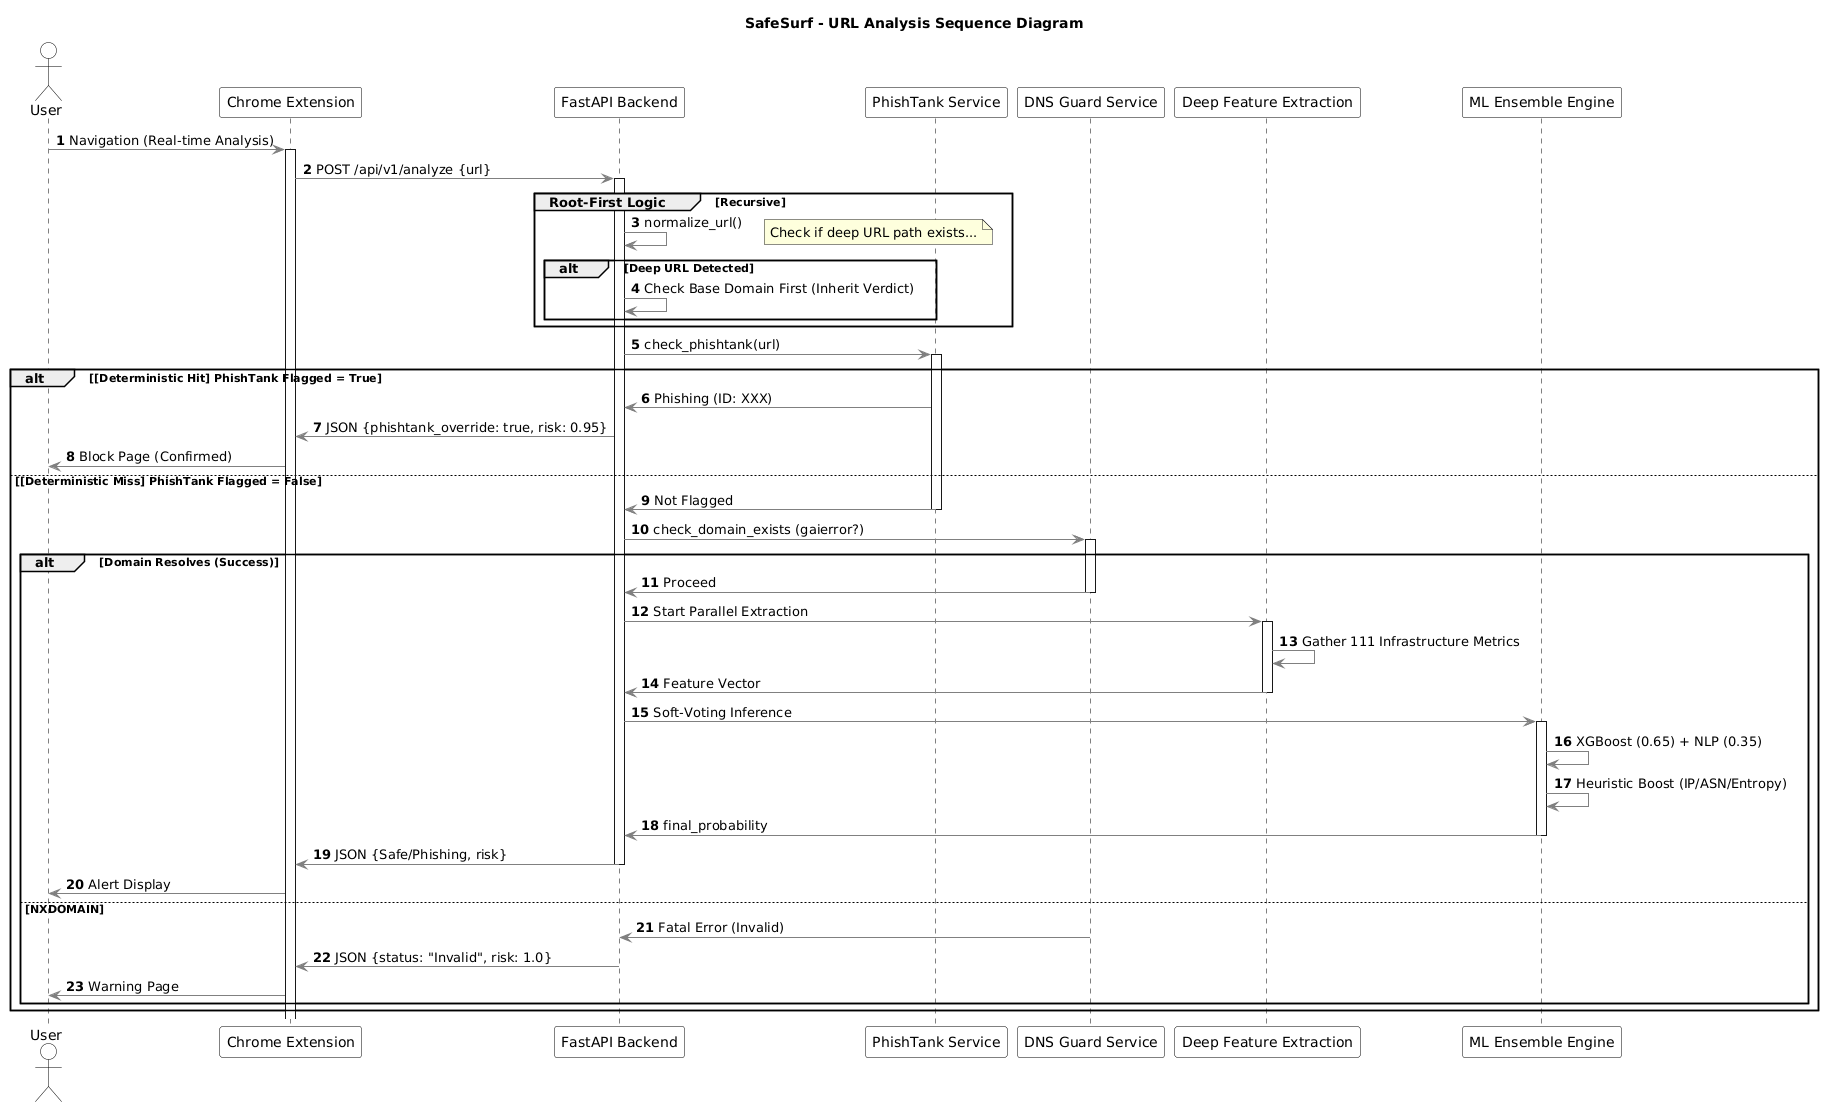

The diagram above was rendered by PlantUML. Its source (embedded in the PNG):
@startuml
title SafeSurf - URL Analysis Sequence Diagram
autonumber
skinparam shadowing false
skinparam sequence {
    ArrowColor gray
    ActorBorderColor black
    LifeLineBorderColor black
    ParticipantBorderColor black
    ParticipantBackgroundColor white
    ActorBackgroundColor white
}

actor "User" as User
participant "Chrome Extension" as Extension
participant "FastAPI Backend" as Backend
participant "PhishTank Service" as PhishTank
participant "DNS Guard Service" as DNS
participant "Deep Feature Extraction" as Features
participant "ML Ensemble Engine" as ML

User -> Extension: Navigation (Real-time Analysis)
activate Extension

Extension -> Backend: POST /api/v1/analyze {url}
activate Backend

group Root-First Logic [Recursive]
    Backend -> Backend: normalize_url()
    note right: Check if deep URL path exists...
    alt Deep URL Detected
        Backend -> Backend: Check Base Domain First (Inherit Verdict)
    end
end

Backend -> PhishTank: check_phishtank(url)
activate PhishTank
alt [Deterministic Hit] PhishTank Flagged = True
    PhishTank -> Backend: Phishing (ID: XXX)
    Backend -> Extension: JSON {phishtank_override: true, risk: 0.95}
    Extension -> User: Block Page (Confirmed)
else [Deterministic Miss] PhishTank Flagged = False
    PhishTank -> Backend: Not Flagged
    deactivate PhishTank
    
    Backend -> DNS: check_domain_exists (gaierror?)
    activate DNS
    alt Domain Resolves (Success)
        DNS -> Backend: Proceed
        deactivate DNS
        
        Backend -> Features: Start Parallel Extraction
        activate Features
        Features -> Features: Gather 111 Infrastructure Metrics
        Features -> Backend: Feature Vector
        deactivate Features
        
        Backend -> ML: Soft-Voting Inference
        activate ML
        ML -> ML: XGBoost (0.65) + NLP (0.35)
        ML -> ML: Heuristic Boost (IP/ASN/Entropy)
        ML -> Backend: final_probability
        deactivate ML
        
        Backend -> Extension: JSON {Safe/Phishing, risk}
        deactivate Backend
        Extension -> User: Alert Display
    else NXDOMAIN
        DNS -> Backend: Fatal Error (Invalid)
        Backend -> Extension: JSON {status: "Invalid", risk: 1.0}
        Extension -> User: Warning Page
    end
end
@enduml